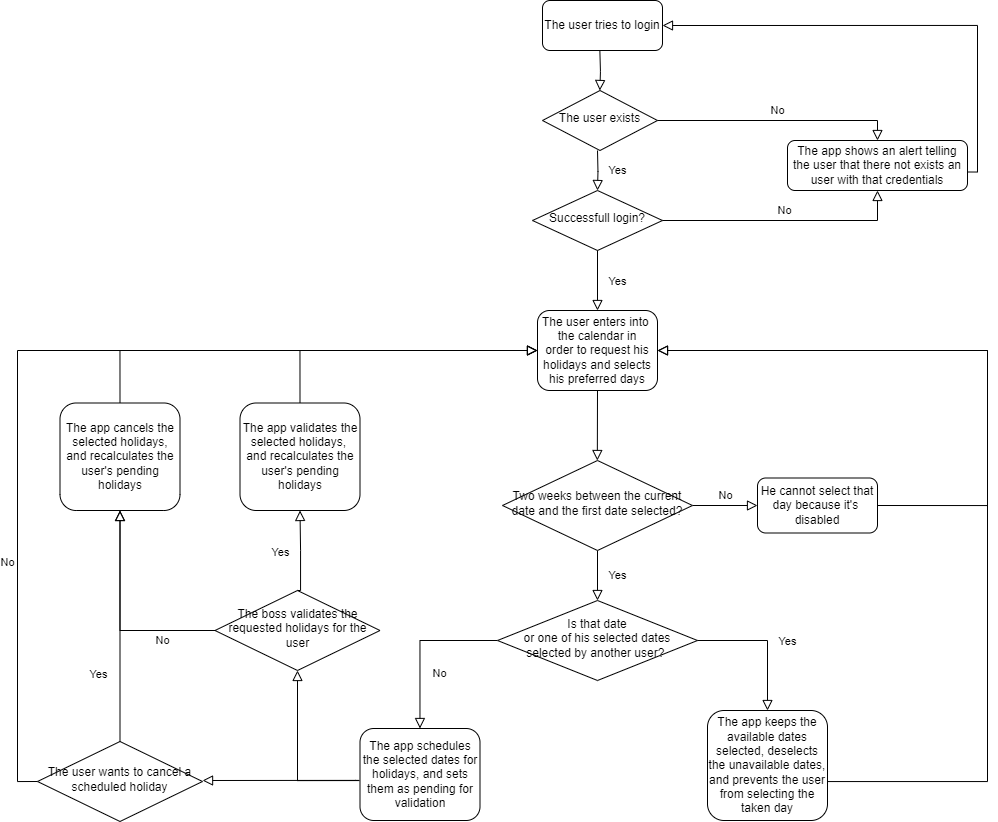

The diagram above was exported from draw.io. Its source (the exported page's mxGraphModel, read from the mxfile embedded in the PNG):
<mxGraphModel dx="2466" dy="892" grid="1" gridSize="10" guides="1" tooltips="1" connect="1" arrows="1" fold="1" page="1" pageScale="1" pageWidth="827" pageHeight="1169" math="0" shadow="0">
  <root>
    <mxCell id="WIyWlLk6GJQsqaUBKTNV-0" />
    <mxCell id="WIyWlLk6GJQsqaUBKTNV-1" parent="WIyWlLk6GJQsqaUBKTNV-0" />
    <mxCell id="WIyWlLk6GJQsqaUBKTNV-3" value="The user enters into&amp;nbsp;&lt;br&gt;the calendar in&lt;br&gt;order to request his&lt;br&gt;holidays and selects&lt;br&gt;his preferred days" style="rounded=1;whiteSpace=wrap;html=1;fontSize=12;glass=0;strokeWidth=1;shadow=0;" parent="WIyWlLk6GJQsqaUBKTNV-1" vertex="1">
      <mxGeometry x="280" y="330" width="120" height="80" as="geometry" />
    </mxCell>
    <mxCell id="WIyWlLk6GJQsqaUBKTNV-4" value="Yes" style="rounded=0;html=1;jettySize=auto;orthogonalLoop=1;fontSize=11;endArrow=block;endFill=0;endSize=8;strokeWidth=1;shadow=0;labelBackgroundColor=none;edgeStyle=orthogonalEdgeStyle;" parent="WIyWlLk6GJQsqaUBKTNV-1" source="WIyWlLk6GJQsqaUBKTNV-6" target="WIyWlLk6GJQsqaUBKTNV-10" edge="1">
      <mxGeometry y="20" relative="1" as="geometry">
        <mxPoint as="offset" />
      </mxGeometry>
    </mxCell>
    <mxCell id="WIyWlLk6GJQsqaUBKTNV-5" value="No" style="edgeStyle=orthogonalEdgeStyle;rounded=0;html=1;jettySize=auto;orthogonalLoop=1;fontSize=11;endArrow=block;endFill=0;endSize=8;strokeWidth=1;shadow=0;labelBackgroundColor=none;" parent="WIyWlLk6GJQsqaUBKTNV-1" source="WIyWlLk6GJQsqaUBKTNV-6" target="WIyWlLk6GJQsqaUBKTNV-7" edge="1">
      <mxGeometry y="10" relative="1" as="geometry">
        <mxPoint as="offset" />
      </mxGeometry>
    </mxCell>
    <mxCell id="WIyWlLk6GJQsqaUBKTNV-6" value="&lt;font style=&quot;font-size: 12px;&quot;&gt;Two weeks between the current date and the first date selected?&lt;/font&gt;" style="rhombus;whiteSpace=wrap;html=1;shadow=0;fontFamily=Helvetica;fontSize=12;align=center;strokeWidth=1;spacing=6;spacingTop=-4;" parent="WIyWlLk6GJQsqaUBKTNV-1" vertex="1">
      <mxGeometry x="245" y="480" width="190" height="90" as="geometry" />
    </mxCell>
    <mxCell id="WIyWlLk6GJQsqaUBKTNV-7" value="He cannot select that&lt;br&gt;day because it's&amp;nbsp;&lt;br&gt;disabled" style="rounded=1;whiteSpace=wrap;html=1;fontSize=12;glass=0;strokeWidth=1;shadow=0;" parent="WIyWlLk6GJQsqaUBKTNV-1" vertex="1">
      <mxGeometry x="500" y="497.5" width="120" height="55" as="geometry" />
    </mxCell>
    <mxCell id="WIyWlLk6GJQsqaUBKTNV-8" value="No" style="rounded=0;html=1;jettySize=auto;orthogonalLoop=1;fontSize=11;endArrow=block;endFill=0;endSize=8;strokeWidth=1;shadow=0;labelBackgroundColor=none;edgeStyle=orthogonalEdgeStyle;" parent="WIyWlLk6GJQsqaUBKTNV-1" source="WIyWlLk6GJQsqaUBKTNV-10" target="WIyWlLk6GJQsqaUBKTNV-11" edge="1">
      <mxGeometry x="0.3333" y="20" relative="1" as="geometry">
        <mxPoint as="offset" />
      </mxGeometry>
    </mxCell>
    <mxCell id="WIyWlLk6GJQsqaUBKTNV-10" value="Is that date&lt;br&gt;or one of his selected dates selected by another user?&amp;nbsp;" style="rhombus;whiteSpace=wrap;html=1;shadow=0;fontFamily=Helvetica;fontSize=12;align=center;strokeWidth=1;spacing=6;spacingTop=-4;" parent="WIyWlLk6GJQsqaUBKTNV-1" vertex="1">
      <mxGeometry x="240" y="620" width="200" height="80" as="geometry" />
    </mxCell>
    <mxCell id="WIyWlLk6GJQsqaUBKTNV-11" value="The app schedules the selected dates for holidays, and sets them as pending for validation" style="rounded=1;whiteSpace=wrap;html=1;fontSize=12;glass=0;strokeWidth=1;shadow=0;" parent="WIyWlLk6GJQsqaUBKTNV-1" vertex="1">
      <mxGeometry x="102.5" y="748" width="120" height="92" as="geometry" />
    </mxCell>
    <mxCell id="WIyWlLk6GJQsqaUBKTNV-12" value="The app keeps the available dates selected, deselects the unavailable dates, and prevents the user from selecting the taken day" style="rounded=1;whiteSpace=wrap;html=1;fontSize=12;glass=0;strokeWidth=1;shadow=0;" parent="WIyWlLk6GJQsqaUBKTNV-1" vertex="1">
      <mxGeometry x="450" y="730" width="120" height="110" as="geometry" />
    </mxCell>
    <mxCell id="_3n-DUc7Sj7FTCvXYSXg-5" value="Yes" style="rounded=0;html=1;jettySize=auto;orthogonalLoop=1;fontSize=11;endArrow=block;endFill=0;endSize=8;strokeWidth=1;shadow=0;labelBackgroundColor=none;edgeStyle=orthogonalEdgeStyle;exitX=1;exitY=0.5;exitDx=0;exitDy=0;" parent="WIyWlLk6GJQsqaUBKTNV-1" source="WIyWlLk6GJQsqaUBKTNV-10" target="WIyWlLk6GJQsqaUBKTNV-12" edge="1">
      <mxGeometry y="20" relative="1" as="geometry">
        <mxPoint as="offset" />
        <mxPoint x="360" y="590" as="sourcePoint" />
        <mxPoint x="360" y="640" as="targetPoint" />
      </mxGeometry>
    </mxCell>
    <mxCell id="_3n-DUc7Sj7FTCvXYSXg-6" value="The user tries to login" style="rounded=1;whiteSpace=wrap;html=1;fontSize=12;glass=0;strokeWidth=1;shadow=0;" parent="WIyWlLk6GJQsqaUBKTNV-1" vertex="1">
      <mxGeometry x="285" y="20" width="120" height="50" as="geometry" />
    </mxCell>
    <mxCell id="_3n-DUc7Sj7FTCvXYSXg-7" value="&lt;font style=&quot;font-size: 12px;&quot;&gt;The user exists&lt;/font&gt;" style="rhombus;whiteSpace=wrap;html=1;shadow=0;fontFamily=Helvetica;fontSize=12;align=center;strokeWidth=1;spacing=6;spacingTop=-4;" parent="WIyWlLk6GJQsqaUBKTNV-1" vertex="1">
      <mxGeometry x="285" y="110" width="115" height="60" as="geometry" />
    </mxCell>
    <mxCell id="_3n-DUc7Sj7FTCvXYSXg-8" value="Successfull login?" style="rhombus;whiteSpace=wrap;html=1;shadow=0;fontFamily=Helvetica;fontSize=12;align=center;strokeWidth=1;spacing=6;spacingTop=-4;" parent="WIyWlLk6GJQsqaUBKTNV-1" vertex="1">
      <mxGeometry x="275" y="210" width="130" height="60" as="geometry" />
    </mxCell>
    <mxCell id="_3n-DUc7Sj7FTCvXYSXg-9" value="The app shows an alert telling the user that there not exists an user with that credentials" style="rounded=1;whiteSpace=wrap;html=1;fontSize=12;glass=0;strokeWidth=1;shadow=0;" parent="WIyWlLk6GJQsqaUBKTNV-1" vertex="1">
      <mxGeometry x="530" y="160" width="180" height="50" as="geometry" />
    </mxCell>
    <mxCell id="_3n-DUc7Sj7FTCvXYSXg-14" value="No" style="edgeStyle=orthogonalEdgeStyle;rounded=0;html=1;jettySize=auto;orthogonalLoop=1;fontSize=11;endArrow=block;endFill=0;endSize=8;strokeWidth=1;shadow=0;labelBackgroundColor=none;exitX=1;exitY=0.5;exitDx=0;exitDy=0;entryX=0.5;entryY=0;entryDx=0;entryDy=0;" parent="WIyWlLk6GJQsqaUBKTNV-1" source="_3n-DUc7Sj7FTCvXYSXg-7" target="_3n-DUc7Sj7FTCvXYSXg-9" edge="1">
      <mxGeometry y="10" relative="1" as="geometry">
        <mxPoint as="offset" />
        <mxPoint x="400" y="130" as="sourcePoint" />
        <mxPoint x="610" y="110" as="targetPoint" />
        <Array as="points">
          <mxPoint x="620" y="140" />
        </Array>
      </mxGeometry>
    </mxCell>
    <mxCell id="_3n-DUc7Sj7FTCvXYSXg-15" value="No" style="edgeStyle=orthogonalEdgeStyle;rounded=0;html=1;jettySize=auto;orthogonalLoop=1;fontSize=11;endArrow=block;endFill=0;endSize=8;strokeWidth=1;shadow=0;labelBackgroundColor=none;entryX=0.5;entryY=1;entryDx=0;entryDy=0;exitX=1;exitY=0.5;exitDx=0;exitDy=0;" parent="WIyWlLk6GJQsqaUBKTNV-1" source="_3n-DUc7Sj7FTCvXYSXg-8" target="_3n-DUc7Sj7FTCvXYSXg-9" edge="1">
      <mxGeometry y="10" relative="1" as="geometry">
        <mxPoint as="offset" />
        <mxPoint x="410" y="240" as="sourcePoint" />
        <mxPoint x="664" y="250" as="targetPoint" />
      </mxGeometry>
    </mxCell>
    <mxCell id="_3n-DUc7Sj7FTCvXYSXg-19" value="" style="rounded=0;html=1;jettySize=auto;orthogonalLoop=1;fontSize=11;endArrow=block;endFill=0;endSize=8;strokeWidth=1;shadow=0;labelBackgroundColor=none;edgeStyle=orthogonalEdgeStyle;exitX=0.5;exitY=1;exitDx=0;exitDy=0;" parent="WIyWlLk6GJQsqaUBKTNV-1" source="WIyWlLk6GJQsqaUBKTNV-3" edge="1">
      <mxGeometry y="20" relative="1" as="geometry">
        <mxPoint as="offset" />
        <mxPoint x="339.83" y="430" as="sourcePoint" />
        <mxPoint x="339.83" y="480" as="targetPoint" />
        <Array as="points">
          <mxPoint x="340" y="410" />
        </Array>
      </mxGeometry>
    </mxCell>
    <mxCell id="_3n-DUc7Sj7FTCvXYSXg-20" value="Yes" style="rounded=0;html=1;jettySize=auto;orthogonalLoop=1;fontSize=11;endArrow=block;endFill=0;endSize=8;strokeWidth=1;shadow=0;labelBackgroundColor=none;edgeStyle=orthogonalEdgeStyle;entryX=0.5;entryY=0;entryDx=0;entryDy=0;" parent="WIyWlLk6GJQsqaUBKTNV-1" target="_3n-DUc7Sj7FTCvXYSXg-8" edge="1">
      <mxGeometry y="20" relative="1" as="geometry">
        <mxPoint as="offset" />
        <mxPoint x="340" y="170" as="sourcePoint" />
        <mxPoint x="342.26" y="210" as="targetPoint" />
      </mxGeometry>
    </mxCell>
    <mxCell id="_3n-DUc7Sj7FTCvXYSXg-21" value="Yes" style="rounded=0;html=1;jettySize=auto;orthogonalLoop=1;fontSize=11;endArrow=block;endFill=0;endSize=8;strokeWidth=1;shadow=0;labelBackgroundColor=none;edgeStyle=orthogonalEdgeStyle;entryX=0.5;entryY=0;entryDx=0;entryDy=0;exitX=0.5;exitY=1;exitDx=0;exitDy=0;" parent="WIyWlLk6GJQsqaUBKTNV-1" source="_3n-DUc7Sj7FTCvXYSXg-8" target="WIyWlLk6GJQsqaUBKTNV-3" edge="1">
      <mxGeometry y="20" relative="1" as="geometry">
        <mxPoint as="offset" />
        <mxPoint x="340" y="280" as="sourcePoint" />
        <mxPoint x="340.74" y="330" as="targetPoint" />
      </mxGeometry>
    </mxCell>
    <mxCell id="_3n-DUc7Sj7FTCvXYSXg-23" value="" style="rounded=0;html=1;jettySize=auto;orthogonalLoop=1;fontSize=11;endArrow=block;endFill=0;endSize=8;strokeWidth=1;shadow=0;labelBackgroundColor=none;edgeStyle=orthogonalEdgeStyle;entryX=0.5;entryY=0;entryDx=0;entryDy=0;" parent="WIyWlLk6GJQsqaUBKTNV-1" edge="1">
      <mxGeometry y="20" relative="1" as="geometry">
        <mxPoint as="offset" />
        <mxPoint x="342.36" y="70" as="sourcePoint" />
        <mxPoint x="342.36" y="110" as="targetPoint" />
      </mxGeometry>
    </mxCell>
    <mxCell id="_3n-DUc7Sj7FTCvXYSXg-24" value="" style="rounded=0;html=1;jettySize=auto;orthogonalLoop=1;fontSize=11;endArrow=block;endFill=0;endSize=8;strokeWidth=1;shadow=0;labelBackgroundColor=none;edgeStyle=orthogonalEdgeStyle;entryX=1;entryY=0.5;entryDx=0;entryDy=0;exitX=1;exitY=0.5;exitDx=0;exitDy=0;" parent="WIyWlLk6GJQsqaUBKTNV-1" source="WIyWlLk6GJQsqaUBKTNV-7" target="WIyWlLk6GJQsqaUBKTNV-3" edge="1">
      <mxGeometry y="20" relative="1" as="geometry">
        <mxPoint as="offset" />
        <mxPoint x="520" y="460" as="sourcePoint" />
        <mxPoint x="660" y="460" as="targetPoint" />
        <Array as="points">
          <mxPoint x="730" y="525" />
          <mxPoint x="730" y="370" />
        </Array>
      </mxGeometry>
    </mxCell>
    <mxCell id="_3n-DUc7Sj7FTCvXYSXg-25" value="" style="rounded=0;html=1;jettySize=auto;orthogonalLoop=1;fontSize=11;endArrow=block;endFill=0;endSize=8;strokeWidth=1;shadow=0;labelBackgroundColor=none;edgeStyle=orthogonalEdgeStyle;exitX=1;exitY=0.592;exitDx=0;exitDy=0;exitPerimeter=0;" parent="WIyWlLk6GJQsqaUBKTNV-1" source="WIyWlLk6GJQsqaUBKTNV-12" edge="1">
      <mxGeometry y="20" relative="1" as="geometry">
        <mxPoint as="offset" />
        <mxPoint x="805" y="497.5" as="sourcePoint" />
        <mxPoint x="400" y="370" as="targetPoint" />
        <Array as="points">
          <mxPoint x="570" y="801" />
          <mxPoint x="730" y="801" />
          <mxPoint x="730" y="370" />
        </Array>
      </mxGeometry>
    </mxCell>
    <mxCell id="_3n-DUc7Sj7FTCvXYSXg-34" value="The user wants to cancel a scheduled holiday" style="rhombus;whiteSpace=wrap;html=1;shadow=0;fontFamily=Helvetica;fontSize=12;align=center;strokeWidth=1;spacing=6;spacingTop=-4;" parent="WIyWlLk6GJQsqaUBKTNV-1" vertex="1">
      <mxGeometry x="-220" y="761" width="165" height="80" as="geometry" />
    </mxCell>
    <mxCell id="_3n-DUc7Sj7FTCvXYSXg-37" value="" style="rounded=0;html=1;jettySize=auto;orthogonalLoop=1;fontSize=11;endArrow=block;endFill=0;endSize=8;strokeWidth=1;shadow=0;labelBackgroundColor=none;edgeStyle=orthogonalEdgeStyle;exitX=-0.013;exitY=0.564;exitDx=0;exitDy=0;exitPerimeter=0;entryX=1;entryY=0.5;entryDx=0;entryDy=0;" parent="WIyWlLk6GJQsqaUBKTNV-1" source="WIyWlLk6GJQsqaUBKTNV-11" target="_3n-DUc7Sj7FTCvXYSXg-34" edge="1">
      <mxGeometry x="0.3333" y="20" relative="1" as="geometry">
        <mxPoint as="offset" />
        <mxPoint x="80" y="800" as="sourcePoint" />
        <mxPoint x="-60" y="800" as="targetPoint" />
        <Array as="points">
          <mxPoint x="98" y="800" />
          <mxPoint x="-55" y="800" />
        </Array>
      </mxGeometry>
    </mxCell>
    <mxCell id="_3n-DUc7Sj7FTCvXYSXg-38" value="The app cancels the selected holidays, and recalculates the user's pending holidays" style="rounded=1;whiteSpace=wrap;html=1;fontSize=12;glass=0;strokeWidth=1;shadow=0;" parent="WIyWlLk6GJQsqaUBKTNV-1" vertex="1">
      <mxGeometry x="-197.5" y="422.5" width="120" height="107.5" as="geometry" />
    </mxCell>
    <mxCell id="_3n-DUc7Sj7FTCvXYSXg-39" value="Yes" style="rounded=0;html=1;jettySize=auto;orthogonalLoop=1;fontSize=11;endArrow=block;endFill=0;endSize=8;strokeWidth=1;shadow=0;labelBackgroundColor=none;edgeStyle=orthogonalEdgeStyle;entryX=0.5;entryY=1;entryDx=0;entryDy=0;exitX=0.5;exitY=0;exitDx=0;exitDy=0;" parent="WIyWlLk6GJQsqaUBKTNV-1" source="_3n-DUc7Sj7FTCvXYSXg-34" target="_3n-DUc7Sj7FTCvXYSXg-38" edge="1">
      <mxGeometry x="-0.4149" y="23" relative="1" as="geometry">
        <mxPoint x="1" as="offset" />
        <mxPoint x="80" y="552.5" as="sourcePoint" />
        <mxPoint x="80" y="602.5" as="targetPoint" />
      </mxGeometry>
    </mxCell>
    <mxCell id="_3n-DUc7Sj7FTCvXYSXg-40" value="The boss validates the requested holidays for the user" style="rhombus;whiteSpace=wrap;html=1;shadow=0;fontFamily=Helvetica;fontSize=12;align=center;strokeWidth=1;spacing=6;spacingTop=-4;" parent="WIyWlLk6GJQsqaUBKTNV-1" vertex="1">
      <mxGeometry x="-42.5" y="610" width="165" height="80" as="geometry" />
    </mxCell>
    <mxCell id="_3n-DUc7Sj7FTCvXYSXg-41" value="" style="rounded=0;html=1;jettySize=auto;orthogonalLoop=1;fontSize=11;endArrow=block;endFill=0;endSize=8;strokeWidth=1;shadow=0;labelBackgroundColor=none;edgeStyle=orthogonalEdgeStyle;entryX=0.5;entryY=1;entryDx=0;entryDy=0;exitX=-0.004;exitY=0.566;exitDx=0;exitDy=0;exitPerimeter=0;" parent="WIyWlLk6GJQsqaUBKTNV-1" source="WIyWlLk6GJQsqaUBKTNV-11" target="_3n-DUc7Sj7FTCvXYSXg-40" edge="1">
      <mxGeometry y="20" relative="1" as="geometry">
        <mxPoint as="offset" />
        <mxPoint x="-30" y="760" as="sourcePoint" />
        <mxPoint x="-30" y="570" as="targetPoint" />
        <Array as="points">
          <mxPoint x="40" y="800" />
        </Array>
      </mxGeometry>
    </mxCell>
    <mxCell id="_3n-DUc7Sj7FTCvXYSXg-42" value="No" style="rounded=0;html=1;jettySize=auto;orthogonalLoop=1;fontSize=11;endArrow=block;endFill=0;endSize=8;strokeWidth=1;shadow=0;labelBackgroundColor=none;edgeStyle=orthogonalEdgeStyle;entryX=0.5;entryY=1;entryDx=0;entryDy=0;exitX=0;exitY=0.5;exitDx=0;exitDy=0;" parent="WIyWlLk6GJQsqaUBKTNV-1" source="_3n-DUc7Sj7FTCvXYSXg-40" target="_3n-DUc7Sj7FTCvXYSXg-38" edge="1">
      <mxGeometry x="-0.5088" y="10" relative="1" as="geometry">
        <mxPoint as="offset" />
        <mxPoint x="90" y="510" as="sourcePoint" />
        <mxPoint x="10" y="600" as="targetPoint" />
      </mxGeometry>
    </mxCell>
    <mxCell id="_3n-DUc7Sj7FTCvXYSXg-43" value="The app validates the selected holidays,&amp;nbsp; and recalculates the user's pending holidays" style="rounded=1;whiteSpace=wrap;html=1;fontSize=12;glass=0;strokeWidth=1;shadow=0;" parent="WIyWlLk6GJQsqaUBKTNV-1" vertex="1">
      <mxGeometry x="-17.5" y="422.5" width="120" height="107.5" as="geometry" />
    </mxCell>
    <mxCell id="_3n-DUc7Sj7FTCvXYSXg-45" value="Yes" style="rounded=0;html=1;jettySize=auto;orthogonalLoop=1;fontSize=11;endArrow=block;endFill=0;endSize=8;strokeWidth=1;shadow=0;labelBackgroundColor=none;edgeStyle=orthogonalEdgeStyle;entryX=0.5;entryY=1;entryDx=0;entryDy=0;exitX=0.5;exitY=0;exitDx=0;exitDy=0;" parent="WIyWlLk6GJQsqaUBKTNV-1" source="_3n-DUc7Sj7FTCvXYSXg-40" target="_3n-DUc7Sj7FTCvXYSXg-43" edge="1">
      <mxGeometry y="20" relative="1" as="geometry">
        <mxPoint as="offset" />
        <mxPoint x="-127" y="770" as="sourcePoint" />
        <mxPoint x="-127" y="470" as="targetPoint" />
        <Array as="points">
          <mxPoint x="43" y="610" />
          <mxPoint x="43" y="570" />
        </Array>
      </mxGeometry>
    </mxCell>
    <mxCell id="_3n-DUc7Sj7FTCvXYSXg-46" value="No" style="rounded=0;html=1;jettySize=auto;orthogonalLoop=1;fontSize=11;endArrow=block;endFill=0;endSize=8;strokeWidth=1;shadow=0;labelBackgroundColor=none;edgeStyle=orthogonalEdgeStyle;entryX=0;entryY=0.5;entryDx=0;entryDy=0;exitX=0;exitY=0.5;exitDx=0;exitDy=0;" parent="WIyWlLk6GJQsqaUBKTNV-1" source="_3n-DUc7Sj7FTCvXYSXg-34" target="WIyWlLk6GJQsqaUBKTNV-3" edge="1">
      <mxGeometry x="-0.5088" y="10" relative="1" as="geometry">
        <mxPoint as="offset" />
        <mxPoint x="-235" y="787" as="sourcePoint" />
        <mxPoint x="-330" y="690" as="targetPoint" />
      </mxGeometry>
    </mxCell>
    <mxCell id="_3n-DUc7Sj7FTCvXYSXg-47" value="" style="rounded=0;html=1;jettySize=auto;orthogonalLoop=1;fontSize=11;endArrow=block;endFill=0;endSize=8;strokeWidth=1;shadow=0;labelBackgroundColor=none;edgeStyle=orthogonalEdgeStyle;exitX=0.5;exitY=0;exitDx=0;exitDy=0;" parent="WIyWlLk6GJQsqaUBKTNV-1" source="_3n-DUc7Sj7FTCvXYSXg-38" edge="1">
      <mxGeometry x="0.3333" y="20" relative="1" as="geometry">
        <mxPoint as="offset" />
        <mxPoint x="-87" y="301" as="sourcePoint" />
        <mxPoint x="280" y="370" as="targetPoint" />
        <Array as="points">
          <mxPoint x="-137" y="370" />
          <mxPoint x="30" y="370" />
        </Array>
      </mxGeometry>
    </mxCell>
    <mxCell id="_3n-DUc7Sj7FTCvXYSXg-48" value="" style="rounded=0;html=1;jettySize=auto;orthogonalLoop=1;fontSize=11;endArrow=block;endFill=0;endSize=8;strokeWidth=1;shadow=0;labelBackgroundColor=none;edgeStyle=orthogonalEdgeStyle;exitX=0.5;exitY=0;exitDx=0;exitDy=0;" parent="WIyWlLk6GJQsqaUBKTNV-1" source="_3n-DUc7Sj7FTCvXYSXg-43" edge="1">
      <mxGeometry x="0.3333" y="20" relative="1" as="geometry">
        <mxPoint as="offset" />
        <mxPoint x="-127" y="433" as="sourcePoint" />
        <mxPoint x="280" y="370" as="targetPoint" />
        <Array as="points">
          <mxPoint x="43" y="370" />
          <mxPoint x="190" y="370" />
        </Array>
      </mxGeometry>
    </mxCell>
    <mxCell id="_3n-DUc7Sj7FTCvXYSXg-49" value="" style="rounded=0;html=1;jettySize=auto;orthogonalLoop=1;fontSize=11;endArrow=block;endFill=0;endSize=8;strokeWidth=1;shadow=0;labelBackgroundColor=none;edgeStyle=orthogonalEdgeStyle;entryX=1;entryY=0.5;entryDx=0;entryDy=0;exitX=1.005;exitY=0.63;exitDx=0;exitDy=0;exitPerimeter=0;" parent="WIyWlLk6GJQsqaUBKTNV-1" source="_3n-DUc7Sj7FTCvXYSXg-9" target="_3n-DUc7Sj7FTCvXYSXg-6" edge="1">
      <mxGeometry y="20" relative="1" as="geometry">
        <mxPoint as="offset" />
        <mxPoint x="470" y="50" as="sourcePoint" />
        <mxPoint x="470.7" y="120" as="targetPoint" />
        <Array as="points">
          <mxPoint x="720" y="192" />
          <mxPoint x="720" y="45" />
        </Array>
      </mxGeometry>
    </mxCell>
  </root>
</mxGraphModel>